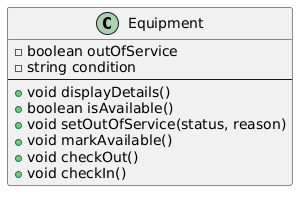

The diagram above was rendered by PlantUML. Its source (embedded in the PNG):
@startuml
class Equipment {
  - boolean outOfService
  - string condition
  --
  + void displayDetails()
  + boolean isAvailable()
  + void setOutOfService(status, reason)
  + void markAvailable()
  + void checkOut()
  + void checkIn()
}
@enduml